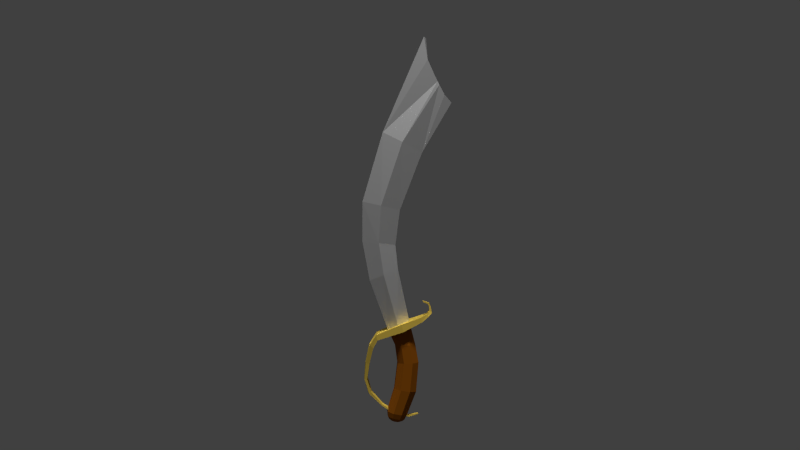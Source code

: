 # Source: PirateSword.blend  (saved by Blender 2.75.0; exported with 4.5.12 LTS)
import bpy
from mathutils import Matrix  # noqa: F401  (used for matrix-valued properties, if any)

bpy.ops.wm.read_factory_settings(use_empty=True)
scene = bpy.context.scene
scene.name = 'Scene'

# ---- collections
col_collection_1 = bpy.data.collections.new('Collection 1'); scene.collection.children.link(col_collection_1)

# ---- materials (node trees are filled in below, after node groups)
mat_middle = bpy.data.materials.new('Middle')
mat_middle.alpha_threshold = 0.0
mat_middle.roughness = 0.5
mat_handle = bpy.data.materials.new('Handle')
mat_handle.alpha_threshold = 0.0
mat_handle.roughness = 0.5
mat_blade = bpy.data.materials.new('Blade')
mat_blade.alpha_threshold = 0.0
mat_blade.roughness = 0.5

# ---- material node trees
mat_middle.use_nodes = True; mat_middle.node_tree.nodes.clear()
_N = mat_middle.node_tree.nodes; _L = mat_middle.node_tree.links
n0 = _N.new('ShaderNodeOutputMaterial'); n0.name = 'Material Output'; n0.location = (300, 300)
n1 = _N.new('ShaderNodeBsdfDiffuse'); n1.name = 'Diffuse BSDF'; n1.location = (10, 300)
n1.inputs[0].default_value = (0.8, 0.5661, 0.08625, 1.0)
_L.new(n1.outputs[0], n0.inputs[0])
n0.is_active_output = True
mat_handle.use_nodes = True; mat_handle.node_tree.nodes.clear()
_N = mat_handle.node_tree.nodes; _L = mat_handle.node_tree.links
n0 = _N.new('ShaderNodeOutputMaterial'); n0.name = 'Material Output'; n0.location = (300, 300)
n1 = _N.new('ShaderNodeBsdfDiffuse'); n1.name = 'Diffuse BSDF'; n1.location = (10, 300)
n1.inputs[0].default_value = (0.2957, 0.08917, 0.005613, 1.0)
_L.new(n1.outputs[0], n0.inputs[0])
n0.is_active_output = True
mat_blade.use_nodes = True; mat_blade.node_tree.nodes.clear()
_N = mat_blade.node_tree.nodes; _L = mat_blade.node_tree.links
n0 = _N.new('ShaderNodeOutputMaterial'); n0.name = 'Material Output'; n0.location = (300, 300)
n1 = _N.new('ShaderNodeBsdfAnisotropic'); n1.name = 'Glossy BSDF'; n1.location = (10, 300)
n1.distribution = 'GGX'
n1.inputs[0].default_value = (1.0, 1.0, 1.0, 1.0)
n1.inputs[1].default_value = 0.5104
_L.new(n1.outputs[0], n0.inputs[0])
n0.is_active_output = True

# ---- world
world_world = bpy.data.worlds.new('World'); scene.world = world_world
world_world.color = (0.05088, 0.05088, 0.05088)
world_world.use_sun_shadow = False
world_world.sun_shadow_jitter_overblur = 0.0
world_world.cycles.sampling_method = 'MANUAL'
world_world.cycles.sample_map_resolution = 256

# ---- cameras
cam_camera = bpy.data.cameras.new('Camera')
cam_camera.clip_end = 100.0
cam_camera.lens = 35.0
cam_camera.sensor_width = 32.0
cam_camera.sensor_height = 18.0
cam_camera.ortho_scale = 7.314
cam_camera.dof.focus_distance = 0.0

# ---- lights
light_sun = bpy.data.lights.new('Sun', 'SUN')
light_sun.transmission_factor = 0.0
light_sun.angle = 0.1993
light_sun.energy = 1.9
light_sun.shadow_buffer_clip_start = 0.5
light_sun.shadow_soft_size = 0.1
light_sun.shadow_cascade_max_distance = 1000.0
light_sun.cycles.use_multiple_importance_sampling = False
light_lamp = bpy.data.lights.new('Lamp', 'POINT')
light_lamp.transmission_factor = 0.0
light_lamp.cutoff_distance = 30.0
light_lamp.energy = 100.0
light_lamp.shadow_buffer_clip_start = 1.001
light_lamp.shadow_soft_size = 0.1
light_lamp.shadow_maximum_resolution = 0.006
light_lamp.use_absolute_resolution = True
light_lamp.cycles.use_multiple_importance_sampling = False

# ---- meshes
me_cube_002 = bpy.data.meshes.new('Cube.002')
me_cube_002.from_pydata([(-0.02354, 0.1277, 0.02842), (-0.00812, 0.1277, -0.02298), (-0.1921, 0.1174, -0.08333), (-0.2032, 0.1174, -0.0465), (-0.05163, 0.02109, 0.01325), (-0.07308, 0.01277, 0.00407), (0.1219, 0.09712, 0.04116), (-0.1848, -4.574e-08, -0.07493), (-0.2231, 0.1019, -0.1424), (0.1287, -6.267e-08, 0.08034), (-0.05017, 0.02165, 0.01382), (-0.04674, 0.02261, 0.01516), (0.03004, 0.001723, 0.04321), (0.03266, 0.001171, 0.04417), (0.03267, -5.945e-08, 0.04412), (-0.1947, -4.566e-08, -0.04828), (-0.1058, -5.262e-08, -0.01046), (0.1144, 0.09712, 0.07524), (-0.03365, 0.03343, -0.03066), (-0.0006314, 0.02483, -0.01433), (-0.02579, 0.03266, -0.02683), (-0.03961, 0.03366, -0.0324), (-0.09695, 0.009803, -0.04922), (-0.1053, 0.0001495, -0.05168), (-0.1053, -5.178e-08, -0.05168), (-0.236, -4.574e-08, -0.1463), (-0.2454, 0.1019, -0.1155), (0.1144, -0.09712, 0.07524), (0.03266, -0.007163, 0.04414), (-0.01216, -0.02549, 0.0273), (-0.02354, -0.1277, 0.02842), (-0.04682, -0.03934, 0.01585), (-0.04819, -0.03978, 0.01528), (-0.1179, -0.01109, -0.01525), (-0.1209, -0.0102, -0.01657), (-0.1208, -0.005796, -0.01668), (0.16, 0.05531, 0.09556), (0.1364, -6.277e-08, 0.04814), (0.04225, -5.949e-08, 0.005291), (0.04206, 0.005528, 0.005183), (0.03355, 0.01477, 0.001273), (-0.0835, -0.03205, -0.04702), (-0.1921, -0.1174, -0.08333), (-0.1052, -0.002963, -0.05182), (-0.1044, -0.0181, -0.0524), (-0.09518, -0.02686, -0.05016), (-0.2231, -0.1019, -0.1424), (-0.2516, 0.07165, -0.2578), (-0.2622, -4.954e-08, -0.2611), (-0.04462, -0.03864, 0.01658), (0.16, -0.05531, 0.09556), (0.16, -7.015e-08, 0.09556), (-0.2561, -4.566e-08, -0.1215), (-0.2032, -0.1174, -0.0465), (0.169, 0.05531, 0.07568), (-0.00812, -0.1277, -0.02298), (-0.02922, -0.04978, -0.02933), (-0.02546, -0.04907, -0.02759), (0.03491, -0.02243, 0.00101), (0.04257, -0.01244, 0.004918), (0.04251, -0.00577, 0.005167), (-0.03894, -0.05117, -0.03253), (-0.2516, -0.07165, -0.2578), (-0.2758, 0.07165, -0.2476), (0.169, -0.05531, 0.07568), (0.1764, 0.03197, 0.1213), (0.1764, -7.496e-08, 0.1213), (0.169, -7.102e-08, 0.07568), (0.1219, -0.09712, 0.04116), (-0.2454, -0.1019, -0.1155), (-0.2758, -0.07165, -0.2476), (-0.268, 0.05157, -0.3683), (-0.276, -5.274e-08, -0.3714), (-0.268, -0.05157, -0.3683), (0.1764, -0.03197, 0.1213), (0.1952, -0.03197, 0.1013), (-0.2829, -4.948e-08, -0.2517), (0.1952, 0.03197, 0.1013), (0.1743, -0.01245, 0.1533), (0.1743, 0.003217, 0.1533), (0.1952, -7.551e-08, 0.1013), (-0.2873, -0.05157, -0.3686), (-0.2873, 0.05157, -0.3686), (0.1743, -0.02812, 0.1533), (0.1636, -0.01245, 0.167), (0.1636, 0.003217, 0.167), (0.1877, 0.003217, 0.1481), (0.1877, -0.01245, 0.1481), (-0.2919, -5.269e-08, -0.3707), (-0.2378, 0.03997, -0.4642), (-0.2446, -5.274e-08, -0.4673), (-0.2378, -0.03997, -0.4642), (-0.2545, -0.03997, -0.4728), (0.1877, -0.02812, 0.1481), (0.1636, -0.02812, 0.167), (0.1755, 0.003217, 0.1741), (0.1324, -0.01512, 0.1798), (0.1324, 0.0005456, 0.1798), (0.1755, -0.01245, 0.1741), (-0.2602, -5.269e-08, -0.4749), (-0.2545, 0.03997, -0.4728), (0.1755, -0.02812, 0.1741), (0.1324, -0.0308, 0.1798), (0.1296, -0.01512, 0.1912), (0.1296, 0.0005456, 0.1912), (-0.1585, 0.04029, -0.5524), (-0.1653, 0.007797, -0.556), (-0.1611, -0.02501, -0.5515), (-0.1598, -0.02527, -0.566), (-0.1646, 0.007571, -0.5696), (0.1296, -0.0308, 0.1912), (-0.1573, 0.04003, -0.5669), (-0.1131, 0.03787, -0.5942), (-0.1098, 0.0379, -0.5833), (-0.1199, 0.005575, -0.5847), (-0.1201, 0.01757, -0.5817), (-0.12, 0.02517, -0.58), (-0.1157, -0.02724, -0.5802), (-0.1189, -0.02727, -0.5913), (-0.123, 0.005542, -0.5953), (-0.1233, 0.02511, -0.5908), (-0.1233, 0.0214, -0.5916), (0.01237, 0.02254, -0.6281), (0.02529, 0.0205, -0.6314), (0.01157, 0.02265, -0.6297), (0.01223, 0.02256, -0.6284), (0.0127, -0.0003919, -0.6318), (0.02089, -0.0007466, -0.6338), (0.01243, 0.01996, -0.6285), (0.03171, 0.02007, -0.6436), (0.007262, 0.02377, -0.6379), (0.01495, -0.0228, -0.6286), (0.02359, -0.0222, -0.6308), (0.01521, -0.01572, -0.6299), (0.01598, -0.021, -0.6291), (0.01602, -0.02136, -0.6291), (0.09606, -0.000876, -0.6194), (0.09307, 0.01056, -0.6181), (0.09653, 0.01033, -0.6246), (0.02693, -0.001155, -0.6453), (0.007887, -0.0003363, -0.6412), (0.009609, -0.02388, -0.6357), (0.03001, -0.02263, -0.6429), (0.01424, -0.02297, -0.6298), (0.09216, -0.01242, -0.6178), (0.0081, -0.02404, -0.6378), (0.01092, -0.02016, -0.639), (0.09561, -0.01266, -0.6243), (0.09931, -0.001096, -0.6256), (-0.01164, 0.06797, -0.2515), (-0.03054, 0.06215, -0.1218), (0.02904, 0.06473, -0.1199), (0.05059, 0.07066, -0.2494), (-0.03207, 0.07378, -0.4401), (-0.0537, 0.02205, -0.2537), (-0.07082, 0.01818, -0.124), (0.07302, 0.02441, -0.1193), (0.09652, 0.02855, -0.2488), (0.03197, 0.07659, -0.4506), (-0.07554, 0.02591, -0.4339), (-0.05097, -0.0402, -0.2549), (-0.0682, -0.04142, -0.1251), (0.07564, -0.03519, -0.1204), (0.09925, -0.03369, -0.2499), (-0.03233, 0.07434, -0.6186), (-0.0893, 0.0695, -0.6074), (-0.07298, -0.03897, -0.4356), (-0.005035, -0.08231, -0.2543), (-0.02422, -0.08174, -0.1245), (0.07907, 0.0327, -0.4593), (0.03536, -0.07916, -0.1226), (0.05719, -0.07961, -0.2522), (0.01113, 0.03673, -0.6279), (-0.1264, 0.02506, -0.6011), (-0.02589, -0.08287, -0.4443), (0.08163, -0.03219, -0.461), (-0.04298, 0.06408, -0.6543), (-0.09126, 0.05998, -0.6449), (-0.006133, 0.0322, -0.6622), (-0.1227, 0.0223, -0.6395), (-0.1219, -0.03297, -0.6032), (0.03816, -0.08006, -0.4548), (-0.04894, 0.05356, -0.6667), (-0.08874, 0.05018, -0.6589), (-0.002311, -0.01699, -0.6641), (-0.01857, 0.02728, -0.6733), (-0.1189, -0.02688, -0.6413), (-0.1147, 0.01912, -0.6545), (-0.07841, -0.07058, -0.6126), (-0.02145, -0.06574, -0.6237), (-0.05819, 0.03272, -0.6787), (-0.08139, 0.03075, -0.6742), (-0.03375, -0.05466, -0.6587), (-0.01542, -0.01326, -0.6747), (-0.04048, 0.0174, -0.6825), (-0.08203, -0.05876, -0.6492), (-0.1115, -0.02141, -0.656), (-0.09649, 0.01265, -0.6716), (-0.06872, 0.003333, -0.6833), (-0.04134, -0.04431, -0.6703), (-0.03864, -0.006232, -0.6834), (-0.08113, -0.04769, -0.6625), (-0.09466, -0.01099, -0.6724), (-0.05375, -0.02434, -0.6808), (-0.07695, -0.0263, -0.6762), (-0.1498, 0.02571, 0.3753), (-0.2509, -0.002683, 0.334), (-0.0487, 0.004298, 0.4165), (-0.1855, 0.02749, 0.6027), (-0.06641, 0.006077, 0.589), (-0.0487, -0.01029, 0.4165), (-0.2509, -0.01331, 0.334), (-0.3046, -0.0009041, 0.6164), (-0.06641, -0.0002527, 0.589), (-0.1498, -0.04288, 0.3753), (-0.3046, -0.003272, 0.6164), (-0.3038, 0.002154, 0.9022), (-0.1691, 0.03055, 0.8712), (-0.03445, 0.009136, 0.8403), (-0.03445, -0.001398, 0.8403), (-0.1855, -0.03284, 0.6027), (-0.3038, -0.004417, 0.9022), (0.1256, 0.01271, 1.255), (0.1256, 0.003893, 1.255), (-0.1691, -0.03399, 0.8712), (-0.1578, 0.0008737, 1.402), (-0.1578, 0.005729, 1.402), (-0.01611, 0.03412, 1.329), (0.3371, 0.01749, 1.614), (0.3371, -0.0008898, 1.614), (-0.01611, -0.02869, 1.329), (0.1396, -0.003909, 2.091), (0.1396, 0.01051, 2.091), (0.2881, 0.02004, 1.67), (0.2874, -0.009415, 1.671), (0.2375, -0.007907, 1.767), (0.1671, 0.02004, 1.92), (0.1657, -0.009415, 1.923), (0.1539, -0.009415, 2.074), (0.2372, 0.01882, 1.768), (0.2493, 0.02004, 1.741), (0.2492, -0.009415, 1.742), (0.1549, 0.02004, 2.068), (0.2123, -0.009415, 1.822), (0.2132, 0.02004, 1.82)], [], [(0, 1, 2, 3), (4, 0, 3, 5), (1, 0, 17, 6), (2, 1, 18, 21, 22, 23, 24, 7), (2, 8, 26, 3), (14, 9, 17, 0, 4, 10, 11, 12, 13), (5, 3, 15, 16), (18, 1, 6, 19, 20), (7, 25, 8, 2), (27, 9, 14, 28, 29), (3, 26, 52, 15), (16, 15, 53, 30, 31, 32, 33, 34, 35), (17, 36, 54, 6), (19, 6, 37, 38, 39, 40), (41, 42, 7, 24, 43, 44, 45), (25, 7, 42, 46), (8, 47, 63, 26), (25, 48, 47, 8), (27, 29, 49, 31, 30), (27, 50, 51, 9), (9, 51, 36, 17), (6, 54, 67, 37), (38, 37, 68, 55, 56, 57, 58, 59, 60), (56, 55, 42, 41, 61), (46, 62, 48, 25), (30, 55, 68, 27), (50, 27, 68, 64), (15, 52, 69, 53), (26, 63, 76, 52), (55, 30, 53, 42), (36, 65, 77, 54), (36, 51, 66, 65), (46, 42, 53, 69), (62, 46, 69, 70), (47, 71, 82, 63), (48, 72, 71, 47), (62, 73, 72, 48), (51, 50, 74, 66), (64, 75, 74, 50), (65, 66, 78, 79), (37, 67, 64, 68), (67, 54, 77, 80), (70, 81, 73, 62), (66, 74, 83, 78), (64, 67, 80, 75), (52, 76, 70, 69), (63, 82, 88, 76), (65, 79, 86, 77), (79, 78, 84, 85), (80, 77, 86, 87), (81, 70, 76, 88), (71, 89, 100, 82), (72, 90, 89, 71), (73, 91, 90, 72), (81, 92, 91, 73), (75, 93, 83, 74), (78, 83, 94, 84), (75, 80, 87, 93), (86, 79, 85, 95), (85, 84, 96, 97), (87, 86, 95, 98), (88, 99, 92, 81), (83, 93, 101, 94), (84, 94, 102, 96), (93, 87, 98, 101), (82, 100, 99, 88), (85, 97, 104, 95), (97, 96, 103, 104), (98, 95, 104, 103), (89, 105, 111, 100), (90, 106, 105, 89), (91, 107, 106, 90), (92, 108, 107, 91), (99, 109, 108, 92), (101, 110, 102, 94), (96, 102, 110, 103), (101, 98, 103, 110), (100, 111, 109, 99), (112, 111, 105, 113), (105, 106, 114, 115, 116, 113), (114, 106, 107, 117), (117, 107, 108, 118), (118, 108, 109, 119), (109, 111, 112, 120, 121, 119), (122, 123, 124, 125), (126, 127, 123, 122, 128), (124, 123, 129, 130), (131, 132, 127, 126, 133, 134, 135), (127, 136, 137, 123), (129, 123, 137, 138), (130, 129, 139, 140), (141, 142, 132, 131, 143), (132, 144, 136, 127), (129, 138, 148, 139), (137, 136, 148, 138), (140, 139, 142, 145, 146), (145, 142, 141), (132, 142, 147, 144), (136, 144, 147, 148), (139, 148, 147, 142), (149, 150, 151, 152), (149, 152, 158, 153), (154, 155, 150, 149), (151, 150, 21, 18, 20), (152, 151, 156, 157), (153, 159, 154, 149), (160, 161, 155, 154), (22, 150, 155, 23), (40, 151, 20, 19), (21, 150, 22), (152, 157, 169, 158), (39, 156, 151, 40), (157, 156, 162, 163), (158, 164, 165, 153), (153, 165, 173, 120, 112, 113, 116, 159), (159, 166, 160, 154), (167, 168, 161, 160), (43, 155, 161, 44), (155, 43, 24, 23), (162, 156, 39, 38, 60), (157, 163, 175, 169), (163, 162, 170, 171), (164, 158, 169, 172), (166, 159, 116, 115), (166, 174, 167, 160), (171, 170, 168, 167), (44, 161, 168, 45), (59, 162, 60), (163, 171, 181, 175), (58, 170, 162, 59), (165, 164, 176, 177), (164, 172, 178, 176), (173, 165, 177, 179), (120, 173, 121), (166, 115, 114, 117, 118, 119, 121, 173, 180), (166, 180, 188, 174), (181, 171, 167, 174), (168, 170, 57, 56, 61), (45, 168, 61, 41), (169, 134, 133, 128, 122, 125, 172), (134, 169, 175, 135), (57, 170, 58), (177, 176, 182, 183), (172, 125, 124, 130, 140, 146, 184, 178), (176, 178, 185, 182), (180, 173, 179, 186), (179, 177, 183, 187), (174, 188, 189, 181), (128, 133, 126), (135, 175, 181, 189, 143, 131), (183, 182, 190, 191), (143, 189, 192, 184, 146, 145, 141), (178, 184, 193, 185), (182, 185, 194, 190), (188, 180, 186, 195), (186, 179, 187, 196), (187, 183, 191, 197), (191, 190, 198), (189, 188, 195, 192), (184, 192, 199, 193), (185, 193, 200, 194), (190, 194, 198), (195, 186, 196, 201), (196, 187, 197, 202), (197, 191, 198), (192, 195, 201, 199), (193, 199, 203, 200), (194, 200, 198), (201, 196, 202, 204), (202, 197, 198), (199, 201, 204, 203), (200, 203, 198), (204, 202, 198), (203, 204, 198), (11, 205, 12), (10, 206, 205, 11), (12, 205, 207, 13), (206, 10, 4, 5, 16, 35), (205, 206, 212, 208), (207, 205, 208, 209), (207, 210, 28, 14, 13), (34, 211, 206, 35), (213, 210, 207, 209), (210, 49, 29, 28), (33, 214, 211, 34), (211, 215, 212, 206), (212, 216, 217, 208), (208, 217, 218, 209), (213, 209, 218, 219), (213, 220, 214, 210), (210, 214, 32, 31, 49), (32, 214, 33), (211, 214, 220, 215), (212, 215, 221, 216), (213, 219, 224, 220), (219, 218, 222, 223), (221, 215, 220, 224), (216, 221, 225, 226), (216, 226, 227, 217), (217, 227, 222, 218), (219, 223, 230, 224), (223, 222, 228, 229), (224, 230, 225, 221), (226, 225, 231, 232), (222, 227, 239, 240, 233, 228), (229, 234, 241, 235, 230, 223), (228, 233, 234, 229), (230, 235, 243, 237, 238, 231, 225), (231, 238, 242, 232), (227, 226, 232, 242, 236, 244, 239), (233, 240, 241, 234), (241, 240, 239, 244, 243, 235), (236, 242, 238, 237), (237, 243, 244, 236)])
me_cube_002.polygons.foreach_set('material_index', [0, 0, 0, 0, 0, 0, 0, 0, 0, 0, 0, 0, 0, 0, 0, 0, 0, 0, 0, 0, 0, 0, 0, 0, 0, 0, 0, 0, 0, 0, 0, 0, 0, 0, 0, 0, 0, 0, 0, 0, 0, 0, 0, 0, 0, 0, 0, 0, 0, 0, 0, 0, 0, 0, 0, 0, 0, 0, 0, 0, 0, 0, 0, 0, 0, 0, 0, 0, 0, 0, 0, 0, 0, 0, 0, 0, 0, 0, 0, 0, 0, 0, 0, 0, 0, 0, 0, 0, 0, 0, 0, 0, 0, 0, 0, 0, 0, 0, 0, 0, 1, 1, 1, 1, 1, 1, 1, 1, 1, 1, 1, 1, 1, 1, 1, 1, 1, 1, 1, 1, 1, 1, 1, 1, 1, 1, 1, 1, 1, 1, 1, 1, 1, 1, 1, 1, 1, 1, 1, 1, 1, 1, 1, 1, 1, 1, 1, 1, 1, 1, 1, 1, 1, 1, 1, 1, 1, 1, 1, 1, 1, 1, 1, 1, 1, 1, 1, 1, 1, 1, 1, 1, 1, 1, 2, 2, 2, 2, 2, 2, 2, 2, 2, 2, 2, 2, 2, 2, 2, 2, 2, 2, 2, 2, 2, 2, 2, 2, 2, 2, 2, 2, 2, 2, 2, 2, 2, 2, 2, 2, 2, 2, 2, 2])
me_cube_002.materials.append(mat_middle)
me_cube_002.materials.append(mat_handle)
me_cube_002.materials.append(mat_blade)
me_cube_002.use_remesh_preserve_volume = False
me_cube_002.use_remesh_preserve_attributes = False
me_cube_002.use_mirror_vertex_groups = False
me_cube_002.update()

# ---- objects
ob_sun = bpy.data.objects.new('Sun', light_sun)
ob_sword = bpy.data.objects.new('Sword', me_cube_002)
ob_lamp = bpy.data.objects.new('Lamp', light_lamp)
ob_camera = bpy.data.objects.new('Camera', cam_camera)

# ---- transforms, parenting, visibility, modifiers, constraints
ob_sun.location = (-0.002148, -0.08822, -0.5264)
ob_sun.rotation_euler = (0.4014, 0.0, 0.0)
ob_sun.lineart.crease_threshold = 0.0
ob_sword.location = (0.0, 5.96e-08, 0.2499)
ob_sword.lineart.crease_threshold = 0.0
ob_lamp.location = (4.076, 1.005, 5.904)
ob_lamp.rotation_euler = (0.6503, 0.05522, 1.866)
ob_lamp.lock_rotations_4d = False
ob_lamp.empty_display_type = 'ARROWS'
ob_lamp.color = (0.0, 0.0, 0.0, 0.0)
ob_lamp.lineart.crease_threshold = 0.0
ob_camera.location = (-0.03347, -6.301, 0.9819)
ob_camera.rotation_euler = (1.571, 0.0, 0.0)
ob_camera.lock_rotations_4d = False
ob_camera.empty_display_type = 'ARROWS'
ob_camera.color = (0.0, 0.0, 0.0, 0.0)
ob_camera.display_type = 'WIRE'
ob_camera.lineart.crease_threshold = 0.0

# ---- collection membership
col_collection_1.objects.link(ob_sun)
col_collection_1.objects.link(ob_sword)
col_collection_1.objects.link(ob_lamp)
col_collection_1.objects.link(ob_camera)

# ---- scene / render settings (as saved in the file)
scene.camera = ob_camera
scene.frame_start = 1; scene.frame_end = 250; scene.frame_set(1)
scene.render.engine = 'CYCLES'
scene.render.resolution_percentage = 50
scene.render.dither_intensity = 0.0
scene.cycles.use_denoising = False
scene.cycles.samples = 10
scene.cycles.sampling_pattern = 'TABULATED_SOBOL'
scene.cycles.light_sampling_threshold = 0.0
scene.cycles.use_adaptive_sampling = False
scene.cycles.use_light_tree = False
scene.cycles.blur_glossy = 0.0
scene.cycles.pixel_filter_type = 'GAUSSIAN'
scene.cycles.sample_clamp_indirect = 0.0
scene.view_settings.view_transform = 'Standard'
bpy.context.view_layer.update()

